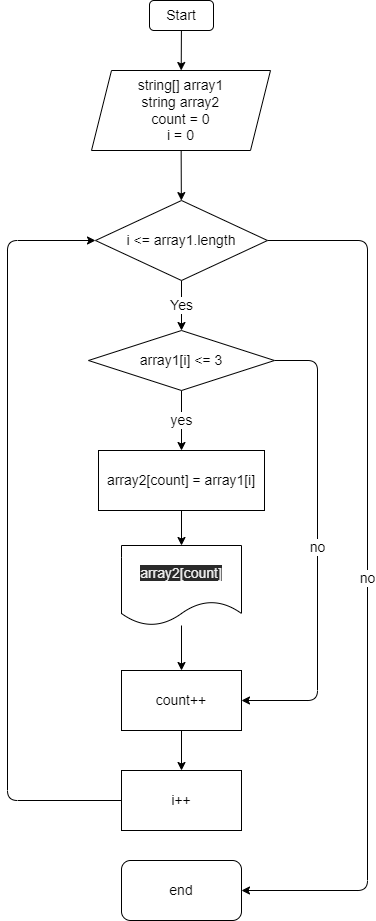

The diagram above was exported from draw.io. Its source (the exported page's mxGraphModel, read from the mxfile embedded in the PNG):
<mxGraphModel dx="1118" dy="505" grid="1" gridSize="10" guides="1" tooltips="1" connect="1" arrows="1" fold="1" page="1" pageScale="1" pageWidth="827" pageHeight="1169" math="0" shadow="0">
  <root>
    <mxCell id="0" />
    <mxCell id="1" parent="0" />
    <mxCell id="6" value="" style="edgeStyle=none;html=1;fontSize=30;" edge="1" parent="1" source="2" target="5">
      <mxGeometry relative="1" as="geometry" />
    </mxCell>
    <mxCell id="2" value="Start" style="rounded=1;whiteSpace=wrap;html=1;fontSize=14;" vertex="1" parent="1">
      <mxGeometry x="382" y="40" width="64" height="30" as="geometry" />
    </mxCell>
    <mxCell id="8" value="" style="edgeStyle=none;html=1;fontSize=14;" edge="1" parent="1" source="5" target="7">
      <mxGeometry relative="1" as="geometry" />
    </mxCell>
    <mxCell id="5" value="string[] array1&lt;br&gt;string array2&lt;br&gt;count = 0&lt;br&gt;i = 0" style="shape=parallelogram;perimeter=parallelogramPerimeter;whiteSpace=wrap;html=1;fixedSize=1;fontSize=14;" vertex="1" parent="1">
      <mxGeometry x="324" y="110" width="179" height="80" as="geometry" />
    </mxCell>
    <mxCell id="10" value="Yes" style="edgeStyle=none;html=1;fontSize=14;entryX=0.5;entryY=0;entryDx=0;entryDy=0;" edge="1" parent="1" source="7" target="9">
      <mxGeometry relative="1" as="geometry">
        <mxPoint x="414" y="400" as="targetPoint" />
      </mxGeometry>
    </mxCell>
    <mxCell id="21" value="no" style="edgeStyle=none;html=1;exitX=1;exitY=0.5;exitDx=0;exitDy=0;entryX=1;entryY=0.5;entryDx=0;entryDy=0;fontSize=14;" edge="1" parent="1" source="7" target="19">
      <mxGeometry relative="1" as="geometry">
        <Array as="points">
          <mxPoint x="600" y="280" />
          <mxPoint x="600" y="930" />
        </Array>
      </mxGeometry>
    </mxCell>
    <mxCell id="7" value="i &amp;lt;= array1.length" style="rhombus;whiteSpace=wrap;html=1;fontSize=14;" vertex="1" parent="1">
      <mxGeometry x="328" y="240" width="172" height="80" as="geometry" />
    </mxCell>
    <mxCell id="12" value="yes" style="edgeStyle=none;html=1;fontSize=14;" edge="1" parent="1" source="9" target="11">
      <mxGeometry relative="1" as="geometry" />
    </mxCell>
    <mxCell id="17" value="no" style="edgeStyle=none;html=1;exitX=1;exitY=0.5;exitDx=0;exitDy=0;entryX=1;entryY=0.5;entryDx=0;entryDy=0;fontSize=14;" edge="1" parent="1" source="9" target="15">
      <mxGeometry relative="1" as="geometry">
        <Array as="points">
          <mxPoint x="550" y="400" />
          <mxPoint x="550" y="740" />
        </Array>
      </mxGeometry>
    </mxCell>
    <mxCell id="9" value="array1[i] &amp;lt;= 3" style="rhombus;whiteSpace=wrap;html=1;fontSize=14;" vertex="1" parent="1">
      <mxGeometry x="321" y="370" width="186" height="60" as="geometry" />
    </mxCell>
    <mxCell id="14" value="" style="edgeStyle=none;html=1;fontSize=14;" edge="1" parent="1" source="11" target="13">
      <mxGeometry relative="1" as="geometry" />
    </mxCell>
    <mxCell id="11" value="array2[count] = array1[i]" style="whiteSpace=wrap;html=1;fontSize=14;" vertex="1" parent="1">
      <mxGeometry x="331" y="490" width="166" height="60" as="geometry" />
    </mxCell>
    <mxCell id="16" value="" style="edgeStyle=none;html=1;fontSize=14;" edge="1" parent="1" source="13" target="15">
      <mxGeometry relative="1" as="geometry" />
    </mxCell>
    <mxCell id="13" value="&#10;&#10;&lt;span style=&quot;color: rgb(240, 240, 240); font-family: helvetica; font-size: 14px; font-style: normal; font-weight: 400; letter-spacing: normal; text-align: center; text-indent: 0px; text-transform: none; word-spacing: 0px; background-color: rgb(42, 42, 42); display: inline; float: none;&quot;&gt;array2[count]&lt;/span&gt;&#10;&#10;" style="shape=document;whiteSpace=wrap;html=1;boundedLbl=1;fontSize=14;" vertex="1" parent="1">
      <mxGeometry x="354" y="585" width="120" height="80" as="geometry" />
    </mxCell>
    <mxCell id="18" style="edgeStyle=none;html=1;exitX=0;exitY=0.5;exitDx=0;exitDy=0;entryX=0;entryY=0.5;entryDx=0;entryDy=0;fontSize=14;" edge="1" parent="1" source="22" target="7">
      <mxGeometry relative="1" as="geometry">
        <Array as="points">
          <mxPoint x="240" y="840" />
          <mxPoint x="240" y="280" />
        </Array>
      </mxGeometry>
    </mxCell>
    <mxCell id="23" value="" style="edgeStyle=none;html=1;fontSize=14;" edge="1" parent="1" source="15" target="22">
      <mxGeometry relative="1" as="geometry" />
    </mxCell>
    <mxCell id="15" value="&lt;span&gt;count++&lt;/span&gt;" style="whiteSpace=wrap;html=1;fontSize=14;" vertex="1" parent="1">
      <mxGeometry x="354" y="710" width="120" height="60" as="geometry" />
    </mxCell>
    <mxCell id="19" value="end" style="rounded=1;whiteSpace=wrap;html=1;fontSize=14;" vertex="1" parent="1">
      <mxGeometry x="354" y="900" width="120" height="60" as="geometry" />
    </mxCell>
    <mxCell id="22" value="i++" style="whiteSpace=wrap;html=1;fontSize=14;" vertex="1" parent="1">
      <mxGeometry x="354" y="810" width="120" height="60" as="geometry" />
    </mxCell>
  </root>
</mxGraphModel>